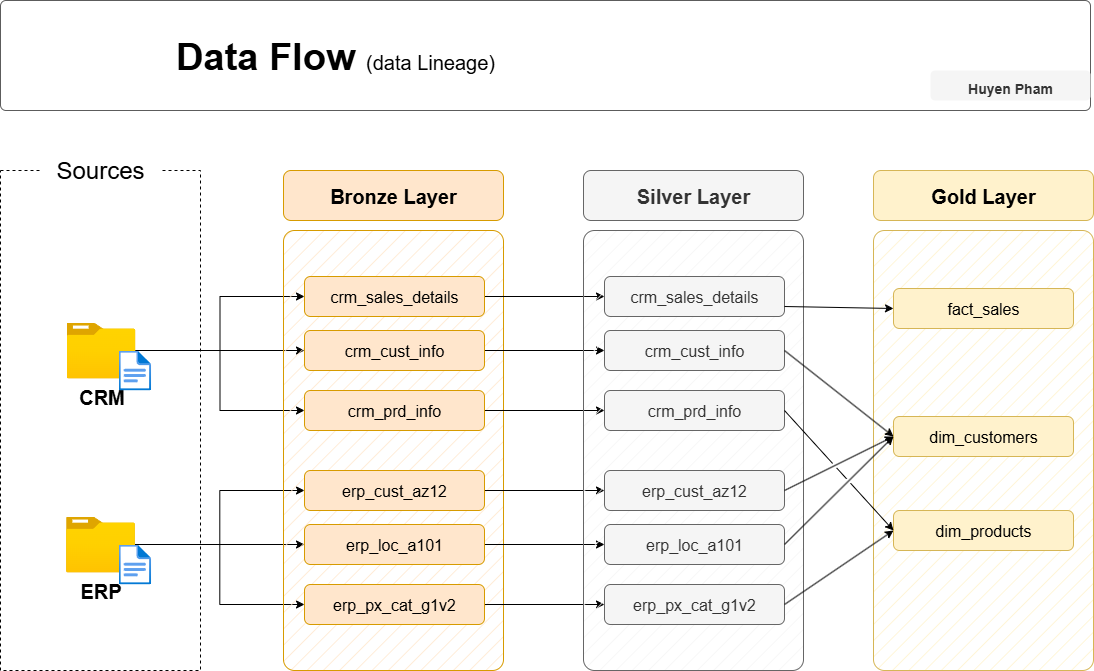

The diagram above was exported from draw.io. Its source (the exported page's mxGraphModel, read from the mxfile embedded in the PNG):
<mxGraphModel dx="664" dy="570" grid="1" gridSize="10" guides="1" tooltips="1" connect="1" arrows="1" fold="1" page="1" pageScale="1" pageWidth="1920" pageHeight="1200" math="0" shadow="0">
  <root>
    <mxCell id="PmAsDYt7ePFWswJWPdAt-0" />
    <mxCell id="PmAsDYt7ePFWswJWPdAt-1" parent="PmAsDYt7ePFWswJWPdAt-0" />
    <mxCell id="n8bJTZ1ovyGtcUzWuUE2-2" value="" style="rounded=0;whiteSpace=wrap;html=1;fillColor=none;dashed=1;" parent="PmAsDYt7ePFWswJWPdAt-1" vertex="1">
      <mxGeometry x="390" y="280" width="200" height="500" as="geometry" />
    </mxCell>
    <mxCell id="n8bJTZ1ovyGtcUzWuUE2-3" value="&lt;font style=&quot;font-size: 24px;&quot;&gt;Sources&lt;/font&gt;" style="rounded=1;whiteSpace=wrap;html=1;strokeColor=none;" parent="PmAsDYt7ePFWswJWPdAt-1" vertex="1">
      <mxGeometry x="430" y="260" width="120" height="40" as="geometry" />
    </mxCell>
    <mxCell id="D8R9sGTT4eO_Y8YIvJOX-3" style="edgeStyle=orthogonalEdgeStyle;rounded=0;orthogonalLoop=1;jettySize=auto;html=1;entryX=0;entryY=0.5;entryDx=0;entryDy=0;" parent="PmAsDYt7ePFWswJWPdAt-1" source="4ZKNdrfmacIxx5nxEuMF-0" target="hnOc7kBfibrwKYlpnwC0-0" edge="1">
      <mxGeometry relative="1" as="geometry" />
    </mxCell>
    <mxCell id="D8R9sGTT4eO_Y8YIvJOX-4" style="edgeStyle=orthogonalEdgeStyle;rounded=0;orthogonalLoop=1;jettySize=auto;html=1;entryX=0;entryY=0.5;entryDx=0;entryDy=0;" parent="PmAsDYt7ePFWswJWPdAt-1" source="4ZKNdrfmacIxx5nxEuMF-0" target="5szykNnx05lKGsdo6Biz-0" edge="1">
      <mxGeometry relative="1" as="geometry" />
    </mxCell>
    <mxCell id="D8R9sGTT4eO_Y8YIvJOX-5" style="edgeStyle=orthogonalEdgeStyle;rounded=0;orthogonalLoop=1;jettySize=auto;html=1;entryX=0;entryY=0.5;entryDx=0;entryDy=0;" parent="PmAsDYt7ePFWswJWPdAt-1" source="4ZKNdrfmacIxx5nxEuMF-0" target="hnOc7kBfibrwKYlpnwC0-1" edge="1">
      <mxGeometry relative="1" as="geometry" />
    </mxCell>
    <mxCell id="4ZKNdrfmacIxx5nxEuMF-0" value="&lt;font style=&quot;font-size: 20px;&quot;&gt;&lt;b&gt;CRM&lt;/b&gt;&lt;/font&gt;" style="image;aspect=fixed;html=1;points=[];align=center;fontSize=12;image=img/lib/azure2/general/Folder_Blank.svg;" parent="PmAsDYt7ePFWswJWPdAt-1" vertex="1">
      <mxGeometry x="456" y="432" width="69" height="56.00000000000001" as="geometry" />
    </mxCell>
    <mxCell id="-fXMBUoAsH7tqhl6yJGk-2" style="edgeStyle=orthogonalEdgeStyle;rounded=0;orthogonalLoop=1;jettySize=auto;html=1;entryX=0;entryY=0.5;entryDx=0;entryDy=0;" parent="PmAsDYt7ePFWswJWPdAt-1" source="4ZKNdrfmacIxx5nxEuMF-4" target="D8R9sGTT4eO_Y8YIvJOX-8" edge="1">
      <mxGeometry relative="1" as="geometry" />
    </mxCell>
    <mxCell id="-fXMBUoAsH7tqhl6yJGk-3" style="edgeStyle=orthogonalEdgeStyle;rounded=0;orthogonalLoop=1;jettySize=auto;html=1;entryX=0;entryY=0.5;entryDx=0;entryDy=0;" parent="PmAsDYt7ePFWswJWPdAt-1" source="4ZKNdrfmacIxx5nxEuMF-4" target="D8R9sGTT4eO_Y8YIvJOX-6" edge="1">
      <mxGeometry relative="1" as="geometry" />
    </mxCell>
    <mxCell id="-fXMBUoAsH7tqhl6yJGk-4" style="edgeStyle=orthogonalEdgeStyle;rounded=0;orthogonalLoop=1;jettySize=auto;html=1;" parent="PmAsDYt7ePFWswJWPdAt-1" source="4ZKNdrfmacIxx5nxEuMF-4" target="D8R9sGTT4eO_Y8YIvJOX-7" edge="1">
      <mxGeometry relative="1" as="geometry" />
    </mxCell>
    <mxCell id="4ZKNdrfmacIxx5nxEuMF-4" value="&lt;font style=&quot;font-size: 20px;&quot;&gt;&lt;b&gt;ERP&lt;/b&gt;&lt;/font&gt;" style="image;aspect=fixed;html=1;points=[];align=center;fontSize=12;image=img/lib/azure2/general/Folder_Blank.svg;" parent="PmAsDYt7ePFWswJWPdAt-1" vertex="1">
      <mxGeometry x="455.5" y="626" width="69" height="56.00000000000001" as="geometry" />
    </mxCell>
    <mxCell id="4ZKNdrfmacIxx5nxEuMF-5" value="" style="rounded=1;whiteSpace=wrap;html=1;fillColor=#ffe6cc;strokeColor=#d79b00;fillStyle=hatch;arcSize=5;" parent="PmAsDYt7ePFWswJWPdAt-1" vertex="1">
      <mxGeometry x="673" y="340" width="220" height="440" as="geometry" />
    </mxCell>
    <mxCell id="4ZKNdrfmacIxx5nxEuMF-6" value="Bronze Layer" style="rounded=1;whiteSpace=wrap;html=1;fillColor=#ffe6cc;strokeColor=#d79b00;fontSize=20;fontStyle=1" parent="PmAsDYt7ePFWswJWPdAt-1" vertex="1">
      <mxGeometry x="673" y="280" width="220" height="50" as="geometry" />
    </mxCell>
    <mxCell id="-fXMBUoAsH7tqhl6yJGk-13" style="edgeStyle=orthogonalEdgeStyle;rounded=0;orthogonalLoop=1;jettySize=auto;html=1;entryX=0;entryY=0.5;entryDx=0;entryDy=0;" parent="PmAsDYt7ePFWswJWPdAt-1" source="5szykNnx05lKGsdo6Biz-0" target="-fXMBUoAsH7tqhl6yJGk-7" edge="1">
      <mxGeometry relative="1" as="geometry" />
    </mxCell>
    <mxCell id="5szykNnx05lKGsdo6Biz-0" value="crm_sales_details" style="rounded=1;whiteSpace=wrap;html=1;fillColor=#ffe6cc;strokeColor=#d79b00;fontSize=16;fontStyle=0" parent="PmAsDYt7ePFWswJWPdAt-1" vertex="1">
      <mxGeometry x="694" y="386" width="180" height="40" as="geometry" />
    </mxCell>
    <mxCell id="-fXMBUoAsH7tqhl6yJGk-14" style="edgeStyle=orthogonalEdgeStyle;rounded=0;orthogonalLoop=1;jettySize=auto;html=1;" parent="PmAsDYt7ePFWswJWPdAt-1" source="hnOc7kBfibrwKYlpnwC0-0" target="-fXMBUoAsH7tqhl6yJGk-8" edge="1">
      <mxGeometry relative="1" as="geometry" />
    </mxCell>
    <mxCell id="hnOc7kBfibrwKYlpnwC0-0" value="crm_cust_info" style="rounded=1;whiteSpace=wrap;html=1;fillColor=#ffe6cc;strokeColor=#d79b00;fontSize=16;fontStyle=0" parent="PmAsDYt7ePFWswJWPdAt-1" vertex="1">
      <mxGeometry x="694" y="440" width="180" height="40" as="geometry" />
    </mxCell>
    <mxCell id="-fXMBUoAsH7tqhl6yJGk-15" style="edgeStyle=orthogonalEdgeStyle;rounded=0;orthogonalLoop=1;jettySize=auto;html=1;entryX=0;entryY=0.5;entryDx=0;entryDy=0;" parent="PmAsDYt7ePFWswJWPdAt-1" source="hnOc7kBfibrwKYlpnwC0-1" target="-fXMBUoAsH7tqhl6yJGk-9" edge="1">
      <mxGeometry relative="1" as="geometry" />
    </mxCell>
    <mxCell id="hnOc7kBfibrwKYlpnwC0-1" value="crm_prd_info" style="rounded=1;whiteSpace=wrap;html=1;fillColor=#ffe6cc;strokeColor=#d79b00;fontSize=16;fontStyle=0" parent="PmAsDYt7ePFWswJWPdAt-1" vertex="1">
      <mxGeometry x="694" y="500" width="180" height="40" as="geometry" />
    </mxCell>
    <mxCell id="-fXMBUoAsH7tqhl6yJGk-16" style="edgeStyle=orthogonalEdgeStyle;rounded=0;orthogonalLoop=1;jettySize=auto;html=1;entryX=0;entryY=0.5;entryDx=0;entryDy=0;" parent="PmAsDYt7ePFWswJWPdAt-1" source="D8R9sGTT4eO_Y8YIvJOX-6" target="-fXMBUoAsH7tqhl6yJGk-10" edge="1">
      <mxGeometry relative="1" as="geometry" />
    </mxCell>
    <mxCell id="D8R9sGTT4eO_Y8YIvJOX-6" value="erp_cust_az12" style="rounded=1;whiteSpace=wrap;html=1;fillColor=#ffe6cc;strokeColor=#d79b00;fontSize=16;fontStyle=0" parent="PmAsDYt7ePFWswJWPdAt-1" vertex="1">
      <mxGeometry x="694" y="580" width="180" height="40" as="geometry" />
    </mxCell>
    <mxCell id="-fXMBUoAsH7tqhl6yJGk-17" style="edgeStyle=orthogonalEdgeStyle;rounded=0;orthogonalLoop=1;jettySize=auto;html=1;entryX=0;entryY=0.5;entryDx=0;entryDy=0;" parent="PmAsDYt7ePFWswJWPdAt-1" source="D8R9sGTT4eO_Y8YIvJOX-7" target="-fXMBUoAsH7tqhl6yJGk-11" edge="1">
      <mxGeometry relative="1" as="geometry" />
    </mxCell>
    <mxCell id="D8R9sGTT4eO_Y8YIvJOX-7" value="erp_loc_a101" style="rounded=1;whiteSpace=wrap;html=1;fillColor=#ffe6cc;strokeColor=#d79b00;fontSize=16;fontStyle=0" parent="PmAsDYt7ePFWswJWPdAt-1" vertex="1">
      <mxGeometry x="694" y="634" width="180" height="40" as="geometry" />
    </mxCell>
    <mxCell id="-fXMBUoAsH7tqhl6yJGk-18" style="edgeStyle=orthogonalEdgeStyle;rounded=0;orthogonalLoop=1;jettySize=auto;html=1;entryX=0;entryY=0.5;entryDx=0;entryDy=0;" parent="PmAsDYt7ePFWswJWPdAt-1" source="D8R9sGTT4eO_Y8YIvJOX-8" target="-fXMBUoAsH7tqhl6yJGk-12" edge="1">
      <mxGeometry relative="1" as="geometry" />
    </mxCell>
    <mxCell id="D8R9sGTT4eO_Y8YIvJOX-8" value="erp_px_cat_g1v2" style="rounded=1;whiteSpace=wrap;html=1;fillColor=#ffe6cc;strokeColor=#d79b00;fontSize=16;fontStyle=0" parent="PmAsDYt7ePFWswJWPdAt-1" vertex="1">
      <mxGeometry x="694" y="694" width="180" height="40" as="geometry" />
    </mxCell>
    <mxCell id="-fXMBUoAsH7tqhl6yJGk-5" value="" style="rounded=1;whiteSpace=wrap;html=1;fillColor=#f5f5f5;strokeColor=#666666;fillStyle=hatch;arcSize=5;fontColor=#333333;" parent="PmAsDYt7ePFWswJWPdAt-1" vertex="1">
      <mxGeometry x="973" y="340" width="220" height="440" as="geometry" />
    </mxCell>
    <mxCell id="-fXMBUoAsH7tqhl6yJGk-6" value="Silver Layer" style="rounded=1;whiteSpace=wrap;html=1;fillColor=#f5f5f5;strokeColor=#666666;fontSize=20;fontStyle=1;fontColor=#333333;" parent="PmAsDYt7ePFWswJWPdAt-1" vertex="1">
      <mxGeometry x="973" y="280" width="220" height="50" as="geometry" />
    </mxCell>
    <mxCell id="-fXMBUoAsH7tqhl6yJGk-7" value="crm_sales_details" style="rounded=1;whiteSpace=wrap;html=1;fillColor=#f5f5f5;strokeColor=#666666;fontSize=16;fontStyle=0;fontColor=#333333;" parent="PmAsDYt7ePFWswJWPdAt-1" vertex="1">
      <mxGeometry x="994" y="386" width="180" height="40" as="geometry" />
    </mxCell>
    <mxCell id="-fXMBUoAsH7tqhl6yJGk-8" value="crm_cust_info" style="rounded=1;whiteSpace=wrap;html=1;fillColor=#f5f5f5;strokeColor=#666666;fontSize=16;fontStyle=0;fontColor=#333333;" parent="PmAsDYt7ePFWswJWPdAt-1" vertex="1">
      <mxGeometry x="994" y="440" width="180" height="40" as="geometry" />
    </mxCell>
    <mxCell id="-fXMBUoAsH7tqhl6yJGk-9" value="crm_prd_info" style="rounded=1;whiteSpace=wrap;html=1;fillColor=#f5f5f5;strokeColor=#666666;fontSize=16;fontStyle=0;fontColor=#333333;" parent="PmAsDYt7ePFWswJWPdAt-1" vertex="1">
      <mxGeometry x="994" y="500" width="180" height="40" as="geometry" />
    </mxCell>
    <mxCell id="-fXMBUoAsH7tqhl6yJGk-10" value="erp_cust_az12" style="rounded=1;whiteSpace=wrap;html=1;fillColor=#f5f5f5;strokeColor=#666666;fontSize=16;fontStyle=0;fontColor=#333333;" parent="PmAsDYt7ePFWswJWPdAt-1" vertex="1">
      <mxGeometry x="994" y="580" width="180" height="40" as="geometry" />
    </mxCell>
    <mxCell id="-fXMBUoAsH7tqhl6yJGk-11" value="erp_loc_a101" style="rounded=1;whiteSpace=wrap;html=1;fillColor=#f5f5f5;strokeColor=#666666;fontSize=16;fontStyle=0;fontColor=#333333;" parent="PmAsDYt7ePFWswJWPdAt-1" vertex="1">
      <mxGeometry x="994" y="634" width="180" height="40" as="geometry" />
    </mxCell>
    <mxCell id="-fXMBUoAsH7tqhl6yJGk-12" value="erp_px_cat_g1v2" style="rounded=1;whiteSpace=wrap;html=1;fillColor=#f5f5f5;strokeColor=#666666;fontSize=16;fontStyle=0;fontColor=#333333;" parent="PmAsDYt7ePFWswJWPdAt-1" vertex="1">
      <mxGeometry x="994" y="694" width="180" height="40" as="geometry" />
    </mxCell>
    <mxCell id="-fXMBUoAsH7tqhl6yJGk-19" value="" style="rounded=1;whiteSpace=wrap;html=1;fillColor=#fff2cc;strokeColor=#d6b656;fillStyle=hatch;arcSize=5;" parent="PmAsDYt7ePFWswJWPdAt-1" vertex="1">
      <mxGeometry x="1263" y="340" width="220" height="440" as="geometry" />
    </mxCell>
    <mxCell id="-fXMBUoAsH7tqhl6yJGk-20" value="Gold Layer" style="rounded=1;whiteSpace=wrap;html=1;fillColor=#fff2cc;strokeColor=#d6b656;fontSize=20;fontStyle=1;" parent="PmAsDYt7ePFWswJWPdAt-1" vertex="1">
      <mxGeometry x="1263" y="280" width="220" height="50" as="geometry" />
    </mxCell>
    <mxCell id="-fXMBUoAsH7tqhl6yJGk-21" value="fact_sales" style="rounded=1;whiteSpace=wrap;html=1;fillColor=#fff2cc;strokeColor=#d6b656;fontSize=16;fontStyle=0;" parent="PmAsDYt7ePFWswJWPdAt-1" vertex="1">
      <mxGeometry x="1283" y="398" width="180" height="40" as="geometry" />
    </mxCell>
    <mxCell id="-fXMBUoAsH7tqhl6yJGk-22" value="dim_customers" style="rounded=1;whiteSpace=wrap;html=1;fillColor=#fff2cc;strokeColor=#d6b656;fontSize=16;fontStyle=0;" parent="PmAsDYt7ePFWswJWPdAt-1" vertex="1">
      <mxGeometry x="1283" y="526" width="180" height="40" as="geometry" />
    </mxCell>
    <mxCell id="-fXMBUoAsH7tqhl6yJGk-23" value="dim_products" style="rounded=1;whiteSpace=wrap;html=1;fillColor=#fff2cc;strokeColor=#d6b656;fontSize=16;fontStyle=0;" parent="PmAsDYt7ePFWswJWPdAt-1" vertex="1">
      <mxGeometry x="1283" y="620" width="180" height="40" as="geometry" />
    </mxCell>
    <mxCell id="rLLwbepbl8jkTRF7aM6J-0" value="" style="endArrow=classic;html=1;rounded=0;exitX=1;exitY=0.75;exitDx=0;exitDy=0;entryX=0;entryY=0.5;entryDx=0;entryDy=0;" parent="PmAsDYt7ePFWswJWPdAt-1" source="-fXMBUoAsH7tqhl6yJGk-7" target="-fXMBUoAsH7tqhl6yJGk-21" edge="1">
      <mxGeometry width="50" height="50" relative="1" as="geometry">
        <mxPoint x="1203" y="510" as="sourcePoint" />
        <mxPoint x="1253" y="460" as="targetPoint" />
      </mxGeometry>
    </mxCell>
    <mxCell id="rLLwbepbl8jkTRF7aM6J-2" value="" style="endArrow=classic;html=1;rounded=0;exitX=1;exitY=0.5;exitDx=0;exitDy=0;entryX=0;entryY=0.5;entryDx=0;entryDy=0;jumpStyle=gap;" parent="PmAsDYt7ePFWswJWPdAt-1" source="-fXMBUoAsH7tqhl6yJGk-8" target="-fXMBUoAsH7tqhl6yJGk-22" edge="1">
      <mxGeometry width="50" height="50" relative="1" as="geometry">
        <mxPoint x="1184" y="426" as="sourcePoint" />
        <mxPoint x="1303" y="430" as="targetPoint" />
      </mxGeometry>
    </mxCell>
    <mxCell id="rLLwbepbl8jkTRF7aM6J-3" value="" style="endArrow=classic;html=1;rounded=0;exitX=1;exitY=0.5;exitDx=0;exitDy=0;entryX=0;entryY=0.5;entryDx=0;entryDy=0;jumpStyle=gap;" parent="PmAsDYt7ePFWswJWPdAt-1" source="-fXMBUoAsH7tqhl6yJGk-10" target="-fXMBUoAsH7tqhl6yJGk-22" edge="1">
      <mxGeometry width="50" height="50" relative="1" as="geometry">
        <mxPoint x="1184" y="470" as="sourcePoint" />
        <mxPoint x="1293" y="556" as="targetPoint" />
      </mxGeometry>
    </mxCell>
    <mxCell id="rLLwbepbl8jkTRF7aM6J-4" value="" style="endArrow=classic;html=1;rounded=0;exitX=1;exitY=0.5;exitDx=0;exitDy=0;entryX=0;entryY=0.5;entryDx=0;entryDy=0;jumpStyle=gap;" parent="PmAsDYt7ePFWswJWPdAt-1" source="-fXMBUoAsH7tqhl6yJGk-11" target="-fXMBUoAsH7tqhl6yJGk-22" edge="1">
      <mxGeometry width="50" height="50" relative="1" as="geometry">
        <mxPoint x="1184" y="610" as="sourcePoint" />
        <mxPoint x="1293" y="556" as="targetPoint" />
      </mxGeometry>
    </mxCell>
    <mxCell id="_nexJ7K3K1sAFrfDnuwc-0" value="" style="endArrow=classic;html=1;rounded=0;exitX=1;exitY=0.5;exitDx=0;exitDy=0;entryX=0;entryY=0.5;entryDx=0;entryDy=0;jumpStyle=gap;" parent="PmAsDYt7ePFWswJWPdAt-1" source="-fXMBUoAsH7tqhl6yJGk-9" target="-fXMBUoAsH7tqhl6yJGk-23" edge="1">
      <mxGeometry width="50" height="50" relative="1" as="geometry">
        <mxPoint x="1184" y="470" as="sourcePoint" />
        <mxPoint x="1293" y="556" as="targetPoint" />
      </mxGeometry>
    </mxCell>
    <mxCell id="_nexJ7K3K1sAFrfDnuwc-1" value="" style="endArrow=classic;html=1;rounded=0;exitX=1;exitY=0.5;exitDx=0;exitDy=0;entryX=0;entryY=0.5;entryDx=0;entryDy=0;jumpStyle=gap;" parent="PmAsDYt7ePFWswJWPdAt-1" source="-fXMBUoAsH7tqhl6yJGk-12" target="-fXMBUoAsH7tqhl6yJGk-23" edge="1">
      <mxGeometry width="50" height="50" relative="1" as="geometry">
        <mxPoint x="1184" y="530" as="sourcePoint" />
        <mxPoint x="1293" y="650" as="targetPoint" />
      </mxGeometry>
    </mxCell>
    <mxCell id="hYor6iIa-aKugMJ0ksJW-2" value="" style="image;aspect=fixed;html=1;points=[];align=center;fontSize=12;image=img/lib/azure2/general/File.svg;" parent="PmAsDYt7ePFWswJWPdAt-1" vertex="1">
      <mxGeometry x="508.12" y="460" width="32.46" height="40" as="geometry" />
    </mxCell>
    <mxCell id="hYor6iIa-aKugMJ0ksJW-4" value="" style="image;aspect=fixed;html=1;points=[];align=center;fontSize=12;image=img/lib/azure2/general/File.svg;" parent="PmAsDYt7ePFWswJWPdAt-1" vertex="1">
      <mxGeometry x="508.12" y="654" width="32.46" height="40" as="geometry" />
    </mxCell>
    <mxCell id="chLgLkIjhnXz8mJWDFhk-0" value="" style="rounded=1;whiteSpace=wrap;html=1;fillColor=#FFFFFF;strokeColor=#5C5C5C;strokeWidth=1;arcSize=5;" parent="PmAsDYt7ePFWswJWPdAt-1" vertex="1">
      <mxGeometry x="390" y="110" width="1090" height="110" as="geometry" />
    </mxCell>
    <mxCell id="chLgLkIjhnXz8mJWDFhk-1" value="&lt;b style=&quot;border-color: var(--border-color); font-size: 38px; text-align: left;&quot;&gt;Data Flow&amp;nbsp;&lt;/b&gt;&lt;font style=&quot;border-color: var(--border-color); text-align: left; font-size: 20px;&quot;&gt;(data Lineage)&lt;/font&gt;" style="text;html=1;strokeColor=none;fillColor=none;align=center;verticalAlign=middle;whiteSpace=wrap;rounded=0;" parent="PmAsDYt7ePFWswJWPdAt-1" vertex="1">
      <mxGeometry x="440.00000000000006" y="140.97" width="570" height="50" as="geometry" />
    </mxCell>
    <mxCell id="30NHsG8qEH9nIaH0dZAK-0" value="&lt;font style=&quot;font-size: 14px;&quot;&gt;Huyen Pham&lt;/font&gt;" style="rounded=1;whiteSpace=wrap;html=1;fillColor=#f5f5f5;strokeColor=none;fontSize=20;fontStyle=1;fontColor=#333333;" vertex="1" parent="PmAsDYt7ePFWswJWPdAt-1">
      <mxGeometry x="1320" y="180" width="160" height="30" as="geometry" />
    </mxCell>
  </root>
</mxGraphModel>